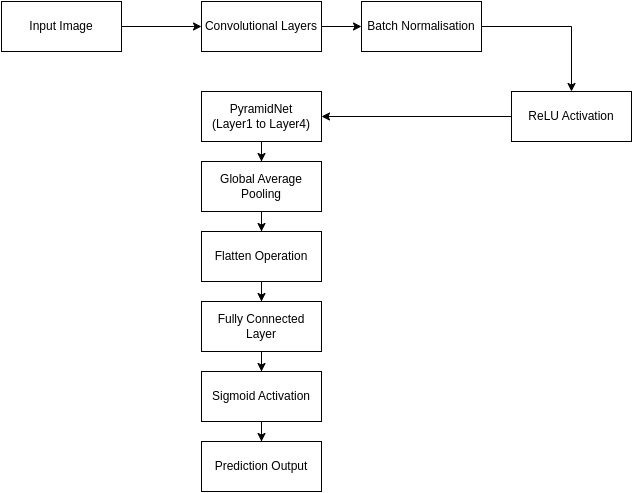

The diagram above was exported from draw.io. Its source (the exported page's mxGraphModel, read from the mxfile embedded in the PNG):
<mxGraphModel dx="880" dy="495" grid="1" gridSize="10" guides="1" tooltips="1" connect="1" arrows="1" fold="1" page="1" pageScale="1" pageWidth="850" pageHeight="1100" math="0" shadow="0">
  <root>
    <mxCell id="0" />
    <mxCell id="1" parent="0" />
    <mxCell id="GUzZ6wI1gwsfzww0ZaOD-11" value="" style="edgeStyle=orthogonalEdgeStyle;rounded=0;orthogonalLoop=1;jettySize=auto;html=1;" edge="1" parent="1" source="GUzZ6wI1gwsfzww0ZaOD-8" target="GUzZ6wI1gwsfzww0ZaOD-10">
      <mxGeometry relative="1" as="geometry" />
    </mxCell>
    <mxCell id="GUzZ6wI1gwsfzww0ZaOD-8" value="Convolutional Layers" style="rounded=0;whiteSpace=wrap;html=1;" vertex="1" parent="1">
      <mxGeometry x="390" y="50" width="120" height="50" as="geometry" />
    </mxCell>
    <mxCell id="GUzZ6wI1gwsfzww0ZaOD-13" value="" style="edgeStyle=orthogonalEdgeStyle;rounded=0;orthogonalLoop=1;jettySize=auto;html=1;" edge="1" parent="1" source="GUzZ6wI1gwsfzww0ZaOD-10" target="GUzZ6wI1gwsfzww0ZaOD-12">
      <mxGeometry relative="1" as="geometry" />
    </mxCell>
    <mxCell id="GUzZ6wI1gwsfzww0ZaOD-10" value="Batch Normalisation" style="rounded=0;whiteSpace=wrap;html=1;" vertex="1" parent="1">
      <mxGeometry x="550" y="50" width="120" height="50" as="geometry" />
    </mxCell>
    <mxCell id="GUzZ6wI1gwsfzww0ZaOD-15" value="" style="edgeStyle=orthogonalEdgeStyle;rounded=0;orthogonalLoop=1;jettySize=auto;html=1;" edge="1" parent="1" source="GUzZ6wI1gwsfzww0ZaOD-12" target="GUzZ6wI1gwsfzww0ZaOD-14">
      <mxGeometry relative="1" as="geometry" />
    </mxCell>
    <mxCell id="GUzZ6wI1gwsfzww0ZaOD-12" value="ReLU Activation" style="rounded=0;whiteSpace=wrap;html=1;" vertex="1" parent="1">
      <mxGeometry x="700" y="140" width="120" height="50" as="geometry" />
    </mxCell>
    <mxCell id="GUzZ6wI1gwsfzww0ZaOD-17" value="" style="edgeStyle=orthogonalEdgeStyle;rounded=0;orthogonalLoop=1;jettySize=auto;html=1;" edge="1" parent="1" source="GUzZ6wI1gwsfzww0ZaOD-14" target="GUzZ6wI1gwsfzww0ZaOD-16">
      <mxGeometry relative="1" as="geometry" />
    </mxCell>
    <mxCell id="GUzZ6wI1gwsfzww0ZaOD-14" value="PyramidNet&lt;br&gt;(Layer1 to Layer4)" style="rounded=0;whiteSpace=wrap;html=1;" vertex="1" parent="1">
      <mxGeometry x="390" y="140" width="120" height="50" as="geometry" />
    </mxCell>
    <mxCell id="GUzZ6wI1gwsfzww0ZaOD-19" value="" style="edgeStyle=orthogonalEdgeStyle;rounded=0;orthogonalLoop=1;jettySize=auto;html=1;" edge="1" parent="1" source="GUzZ6wI1gwsfzww0ZaOD-16" target="GUzZ6wI1gwsfzww0ZaOD-18">
      <mxGeometry relative="1" as="geometry" />
    </mxCell>
    <mxCell id="GUzZ6wI1gwsfzww0ZaOD-16" value="Global Average Pooling" style="rounded=0;whiteSpace=wrap;html=1;" vertex="1" parent="1">
      <mxGeometry x="390" y="210" width="120" height="50" as="geometry" />
    </mxCell>
    <mxCell id="GUzZ6wI1gwsfzww0ZaOD-21" value="" style="edgeStyle=orthogonalEdgeStyle;rounded=0;orthogonalLoop=1;jettySize=auto;html=1;" edge="1" parent="1" source="GUzZ6wI1gwsfzww0ZaOD-18" target="GUzZ6wI1gwsfzww0ZaOD-20">
      <mxGeometry relative="1" as="geometry" />
    </mxCell>
    <mxCell id="GUzZ6wI1gwsfzww0ZaOD-18" value="Flatten Operation" style="rounded=0;whiteSpace=wrap;html=1;" vertex="1" parent="1">
      <mxGeometry x="390" y="280" width="120" height="50" as="geometry" />
    </mxCell>
    <mxCell id="GUzZ6wI1gwsfzww0ZaOD-23" value="" style="edgeStyle=orthogonalEdgeStyle;rounded=0;orthogonalLoop=1;jettySize=auto;html=1;" edge="1" parent="1" source="GUzZ6wI1gwsfzww0ZaOD-20" target="GUzZ6wI1gwsfzww0ZaOD-22">
      <mxGeometry relative="1" as="geometry" />
    </mxCell>
    <mxCell id="GUzZ6wI1gwsfzww0ZaOD-20" value="Fully Connected Layer" style="rounded=0;whiteSpace=wrap;html=1;" vertex="1" parent="1">
      <mxGeometry x="390" y="350" width="120" height="50" as="geometry" />
    </mxCell>
    <mxCell id="GUzZ6wI1gwsfzww0ZaOD-25" value="" style="edgeStyle=orthogonalEdgeStyle;rounded=0;orthogonalLoop=1;jettySize=auto;html=1;" edge="1" parent="1" source="GUzZ6wI1gwsfzww0ZaOD-22" target="GUzZ6wI1gwsfzww0ZaOD-24">
      <mxGeometry relative="1" as="geometry" />
    </mxCell>
    <mxCell id="GUzZ6wI1gwsfzww0ZaOD-22" value="Sigmoid Activation" style="rounded=0;whiteSpace=wrap;html=1;" vertex="1" parent="1">
      <mxGeometry x="390" y="420" width="120" height="50" as="geometry" />
    </mxCell>
    <mxCell id="GUzZ6wI1gwsfzww0ZaOD-24" value="Prediction Output" style="rounded=0;whiteSpace=wrap;html=1;" vertex="1" parent="1">
      <mxGeometry x="390" y="490" width="120" height="50" as="geometry" />
    </mxCell>
    <mxCell id="GUzZ6wI1gwsfzww0ZaOD-28" value="" style="edgeStyle=orthogonalEdgeStyle;rounded=0;orthogonalLoop=1;jettySize=auto;html=1;" edge="1" parent="1" source="GUzZ6wI1gwsfzww0ZaOD-26" target="GUzZ6wI1gwsfzww0ZaOD-8">
      <mxGeometry relative="1" as="geometry" />
    </mxCell>
    <mxCell id="GUzZ6wI1gwsfzww0ZaOD-26" value="Input Image" style="rounded=0;whiteSpace=wrap;html=1;" vertex="1" parent="1">
      <mxGeometry x="190" y="50" width="120" height="50" as="geometry" />
    </mxCell>
  </root>
</mxGraphModel>